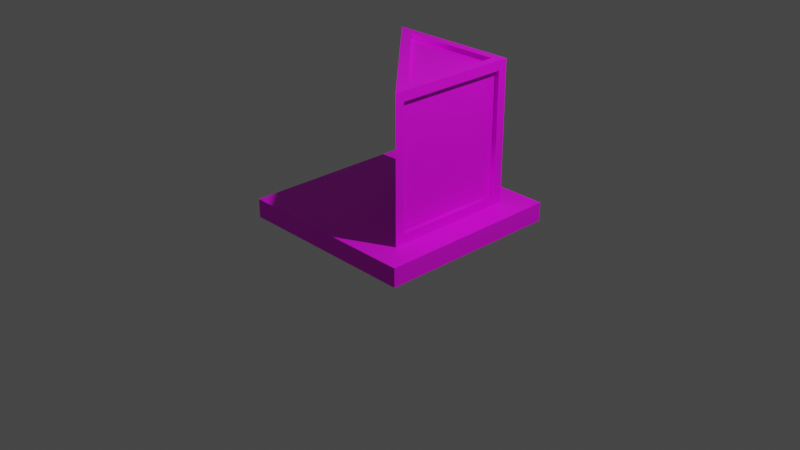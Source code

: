 # Source: MirroeUp.blend  (saved by Blender 3.3.6; exported with 4.5.12 LTS)
import bpy
from mathutils import Matrix  # noqa: F401  (used for matrix-valued properties, if any)

bpy.ops.wm.read_factory_settings(use_empty=True)
scene = bpy.context.scene
scene.name = 'Scene'

# ---- collections
col_collection = bpy.data.collections.new('Collection'); scene.collection.children.link(col_collection)

# ---- images (referenced by path relative to the original .blend; pixels are not part of the script)
import os
ASSET_DIR = os.environ.get("B2B_ASSET_DIR", "")  # directory of the original .blend (textures are referenced by path, not embedded)
HERE = os.path.dirname(os.path.abspath(__file__))  # packed textures are extracted next to this script under _unpacked/

def load_image(name, relpath, width, height, colorspace="sRGB"):
    """Load a texture the original file referenced (path relative to the .blend, or extracted next to this script)."""
    p = next((c for c in (os.path.join(HERE, relpath), os.path.join(ASSET_DIR, relpath)) if relpath and os.path.exists(c)), "")
    if p:
        img = bpy.data.images.load(p, check_existing=True)
        img.name = name
    else:  # same state as the original file: an image datablock whose file is absent (Cycles renders it pink)
        img = bpy.data.images.new(name, width, height)
        img.source = "FILE"
        img.filepath = "//" + (relpath or name)
    img.colorspace_settings.name = colorspace
    return img
img_uvmapping_png = load_image('UVMapping.png', 'UVMapping.png', 1024, 1024, 'sRGB')

# ---- materials (node trees are filled in below, after node groups)
mat_mirror_base = bpy.data.materials.new('Mirror Base')
mat_mirror_base.use_transparent_shadow = False
mat_mirror_base.roughness = 0.5
mat_screen = bpy.data.materials.new('Screen')
mat_screen.use_transparent_shadow = False
mat_screen.roughness = 0.5
mat_receiver = bpy.data.materials.new('Receiver')
mat_receiver.use_transparent_shadow = False

# ---- material node trees
mat_mirror_base.use_nodes = True; mat_mirror_base.node_tree.nodes.clear()
_N = mat_mirror_base.node_tree.nodes; _L = mat_mirror_base.node_tree.links
n0 = _N.new('ShaderNodeBsdfPrincipled'); n0.name = 'Principled BSDF'; n0.location = (10, 300)
n0.distribution = 'GGX'
n0.subsurface_method = 'RANDOM_WALK_SKIN'
n0.inputs[3].default_value = 1.45
n0.inputs[27].default_value = (0.0, 0.0, 0.0, 1.0)
n0.inputs[28].default_value = 1.0
n1 = _N.new('ShaderNodeOutputMaterial'); n1.name = 'Material Output'; n1.location = (300, 300)
n2 = _N.new('ShaderNodeNormalMap'); n2.name = 'Normal Map'; n2.location = (-300, -300)
n2.label = 'Normal/Map'
n2.inputs[0].default_value = 0.0
n3 = _N.new('ShaderNodeTexImage'); n3.name = 'Image Texture'; n3.location = (-280, 280)
n3.image = img_uvmapping_png
_L.new(n0.outputs[0], n1.inputs[0])
_L.new(n2.outputs[0], n0.inputs[5])
_L.new(n3.outputs[0], n0.inputs[0])
n1.is_active_output = True
mat_screen.use_nodes = True; mat_screen.node_tree.nodes.clear()
_N = mat_screen.node_tree.nodes; _L = mat_screen.node_tree.links
n0 = _N.new('ShaderNodeBsdfPrincipled'); n0.name = 'Principled BSDF'; n0.location = (10, 300)
n0.distribution = 'GGX'
n0.subsurface_method = 'RANDOM_WALK_SKIN'
n0.inputs[3].default_value = 1.45
n0.inputs[27].default_value = (0.0, 0.0, 0.0, 1.0)
n0.inputs[28].default_value = 1.0
n1 = _N.new('ShaderNodeOutputMaterial'); n1.name = 'Material Output'; n1.location = (300, 300)
n2 = _N.new('ShaderNodeNormalMap'); n2.name = 'Normal Map'; n2.location = (-300, -300)
n2.label = 'Normal/Map'
n2.inputs[0].default_value = 0.0
n3 = _N.new('ShaderNodeTexImage'); n3.name = 'Image Texture'; n3.location = (-280, 280)
n3.image = img_uvmapping_png
_L.new(n0.outputs[0], n1.inputs[0])
_L.new(n2.outputs[0], n0.inputs[5])
_L.new(n3.outputs[0], n0.inputs[0])
n1.is_active_output = True
mat_receiver.use_nodes = True; mat_receiver.node_tree.nodes.clear()
_N = mat_receiver.node_tree.nodes; _L = mat_receiver.node_tree.links
n0 = _N.new('ShaderNodeBsdfPrincipled'); n0.name = 'Principled BSDF'; n0.location = (10, 300)
n0.distribution = 'GGX'
n0.subsurface_method = 'RANDOM_WALK_SKIN'
n0.inputs[3].default_value = 1.45
n0.inputs[27].default_value = (0.0, 0.0, 0.0, 1.0)
n0.inputs[28].default_value = 1.0
n1 = _N.new('ShaderNodeOutputMaterial'); n1.name = 'Material Output'; n1.location = (300, 300)
n2 = _N.new('ShaderNodeTexImage'); n2.name = 'Image Texture'; n2.location = (-280, 280)
n2.image = img_uvmapping_png
_L.new(n0.outputs[0], n1.inputs[0])
_L.new(n2.outputs[0], n0.inputs[0])
n1.is_active_output = True

# ---- world
world_world = bpy.data.worlds.new('World'); scene.world = world_world
world_world.use_nodes = True; world_world.node_tree.nodes.clear()
_N = world_world.node_tree.nodes; _L = world_world.node_tree.links
n0 = _N.new('ShaderNodeOutputWorld'); n0.name = 'World Output'; n0.location = (300, 300)
n1 = _N.new('ShaderNodeBackground'); n1.name = 'Background'; n1.location = (10, 300)
n1.inputs[0].default_value = (0.05088, 0.05088, 0.05088, 1.0)
_L.new(n1.outputs[0], n0.inputs[0])
n0.is_active_output = True
world_world.color = (0.05088, 0.05088, 0.05088)
world_world.use_sun_shadow = False
world_world.sun_shadow_jitter_overblur = 0.0

# ---- cameras
cam_camera = bpy.data.cameras.new('Camera')
cam_camera.clip_end = 100.0
cam_camera.ortho_scale = 7.314

# ---- lights
light_light = bpy.data.lights.new('Light', 'POINT')
light_light.transmission_factor = 0.0
light_light.energy = 1000.0
light_light.shadow_soft_size = 0.1
light_light.shadow_maximum_resolution = 0.006
light_light.use_absolute_resolution = True

# ---- meshes
me_mirror = bpy.data.meshes.new('Mirror')
me_mirror.from_pydata([(71.57, 20.0, -71.57), (100.0, -1.907e-06, -100.0), (60.22, 36.05, 60.22), (100.0, -1.907e-06, 100.0), (-60.22, 36.05, -60.22), (-100.0, -1.907e-06, -100.0), (-71.57, 20.0, 71.57), (-100.0, -1.907e-06, 100.0), (100.0, 20.0, 100.0), (-100.0, 20.0, 100.0), (100.0, 20.0, -100.0), (-100.0, 20.0, -100.0), (71.57, 170.0, -71.57), (60.22, 153.9, 60.22), (-60.22, 153.9, -60.22), (71.57, 20.0, 71.57), (-71.57, 20.0, -71.57), (71.57, 170.0, 71.57), (-71.57, 170.0, -71.57), (65.28, 36.05, 55.16), (-55.16, 36.05, -65.28), (65.28, 153.9, 55.16), (-55.16, 153.9, -65.28), (61.57, 170.0, -61.57), (-47.43, 170.0, -61.57), (61.57, 170.0, 47.43), (61.57, 30.0, -71.57), (-61.57, 30.0, -71.57), (-61.57, 160.0, -71.57), (61.57, 160.0, -71.57), (71.57, 30.0, 61.57), (71.57, 30.0, -61.57), (71.57, 160.0, -61.57), (71.57, 160.0, 61.57), (61.57, 165.1, -61.57), (-47.43, 165.1, -61.57), (61.57, 165.1, 47.43), (-61.57, 30.0, -66.71), (61.57, 30.0, -66.71), (61.57, 160.0, -66.71), (-61.57, 160.0, -66.71), (66.71, 30.0, -61.57), (66.71, 30.0, 61.57), (66.71, 160.0, 61.57), (66.71, 160.0, -61.57), (7.07, 165.1, -7.07)], [], [(2, 13, 21, 19), (3, 8, 9, 7), (7, 9, 11, 5), (5, 1, 3, 7), (1, 10, 8, 3), (5, 11, 10, 1), (15, 6, 9, 8), (0, 15, 8, 10), (6, 16, 11, 9), (16, 0, 10, 11), (15, 16, 6), (33, 30, 42, 43), (27, 28, 40, 37), (25, 23, 34, 36), (2, 4, 16, 15), (14, 13, 17, 18), (13, 2, 15, 17), (4, 14, 18, 16), (20, 19, 21, 22), (4, 2, 19, 20), (14, 4, 20, 22), (13, 14, 22, 21), (12, 18, 24, 23), (18, 17, 25, 24), (17, 12, 23, 25), (0, 16, 27, 26), (16, 18, 28, 27), (18, 12, 29, 28), (12, 0, 26, 29), (15, 0, 31, 30), (0, 12, 32, 31), (12, 17, 33, 32), (17, 15, 30, 33), (34, 45, 36), (38, 37, 40, 39), (42, 41, 44, 43), (24, 25, 36, 45, 35), (28, 29, 39, 40), (31, 32, 44, 41), (26, 27, 37, 38), (32, 33, 43, 44), (29, 26, 38, 39), (30, 31, 41, 42), (45, 34, 35), (24, 35, 34, 23)])
me_mirror.polygons.foreach_set('use_smooth', [True] * 45)
me_mirror.polygons.foreach_set('material_index', [0, 0, 0, 0, 0, 0, 0, 0, 0, 0, 0, 0, 0, 0, 0, 0, 0, 0, 1, 0, 0, 0, 0, 0, 0, 0, 0, 0, 0, 0, 0, 0, 0, 2, 0, 2, 0, 0, 0, 0, 0, 0, 0, 0, 0])
_k = set([(0, 12), (0, 15), (0, 16), (1, 3), (1, 5), (1, 10), (2, 4), (2, 13), (2, 19), (3, 7), (3, 8), (4, 14), (4, 20), (5, 7), (5, 11), (7, 9), (8, 9), (8, 10), (9, 11), (10, 11), (12, 17), (12, 18), (13, 14), (13, 21), (14, 22), (15, 16), (15, 17), (16, 18), (17, 18), (19, 20), (19, 21), (20, 22), (21, 22), (23, 24), (23, 25), (24, 25), (26, 27), (26, 29), (27, 28), (28, 29), (30, 31), (30, 33), (31, 32), (32, 33), (34, 35), (34, 36), (35, 45), (36, 45), (37, 38), (37, 40), (38, 39), (39, 40), (41, 42), (41, 44), (42, 43), (43, 44)])
me_mirror.attributes.new('sharp_edge', 'BOOLEAN', 'EDGE').data.foreach_set('value', [ (min(e.vertices), max(e.vertices)) in _k for e in me_mirror.edges])
_uv = me_mirror.uv_layers.new(name='UVMap')
_uv.uv.foreach_set('vector', [0.7814, 0.3723, 0.7814, 0.9618, 0.8067, 0.9618, 0.8067, 0.3723, 0.9803, 0.192, 0.9803, 0.292, -0.01972, 0.292, -0.01972, 0.192, -0.01972, 0.192, -0.01972, 0.292, 0.9803, 0.292, 0.9803, 0.192, -0.01972, 0.9803, 0.9803, 0.9803, 0.9803, -0.01972, -0.01972, -0.01972, 0.9803, 0.192, 0.9803, 0.292, -0.01972, 0.292, -0.01972, 0.192, -0.01972, 0.192, -0.01972, 0.292, 0.9803, 0.292, 0.9803, 0.192, 0.8381, 0.1224, 0.1224, 0.1224, -0.01972, -0.01972, 0.9803, -0.01972, 0.8381, 0.8381, 0.8381, 0.1224, 0.9803, -0.01972, 0.9803, 0.9803, 0.1224, 0.1224, 0.1224, 0.8381, -0.01972, 0.9803, -0.01972, -0.01972, 0.1224, 0.8381, 0.8381, 0.8381, 0.9803, 0.9803, -0.01972, 0.9803, 0.8381, 0.1224, 0.1224, 0.8381, 0.1224, 0.1224, 0.1724, 0.9921, 0.1724, 0.342, 0.1724, 0.342, 0.1724, 0.9921, 0.1724, 0.342, 0.1724, 0.9921, 0.1724, 0.9921, 0.1724, 0.342, 0.7881, 0.2431, 0.7881, 0.7881, 0.7881, 0.7881, 0.7881, 0.2431, 0.7814, 0.3723, 0.1792, 0.3723, 0.1224, 0.292, 0.8381, 0.292, 0.1792, 0.9618, 0.7814, 0.9618, 0.8381, 1.042, 0.1224, 1.042, 0.7814, 0.9618, 0.7814, 0.3723, 0.8381, 0.292, 0.8381, 1.042, 0.1792, 0.3723, 0.1792, 0.9618, 0.1224, 1.042, 0.1224, 0.292, 0.2045, 0.3723, 0.8067, 0.3723, 0.8067, 0.9618, 0.2045, 0.9618, 0.1792, 0.7814, 0.7814, 0.1792, 0.8067, 0.2045, 0.2045, 0.8067, 0.1792, 0.9618, 0.1792, 0.3723, 0.2045, 0.3723, 0.2045, 0.9618, 0.7814, 0.1792, 0.1792, 0.7814, 0.2045, 0.8067, 0.8067, 0.2045, 0.8381, 0.8381, 0.1224, 0.8381, 0.2431, 0.7881, 0.7881, 0.7881, 0.1224, 0.8381, 0.8381, 0.1224, 0.7881, 0.2431, 0.2431, 0.7881, 0.8381, 0.1224, 0.8381, 0.8381, 0.7881, 0.7881, 0.7881, 0.2431, 0.8381, 0.292, 0.1224, 0.292, 0.1724, 0.342, 0.7881, 0.342, 0.1224, 0.292, 0.1224, 1.042, 0.1724, 0.9921, 0.1724, 0.342, 0.1224, 1.042, 0.8381, 1.042, 0.7881, 0.9921, 0.1724, 0.9921, 0.8381, 1.042, 0.8381, 0.292, 0.7881, 0.342, 0.7881, 0.9921, 0.1224, 0.292, 0.8381, 0.292, 0.7881, 0.342, 0.1724, 0.342, 0.8381, 0.292, 0.8381, 1.042, 0.7881, 0.9921, 0.7881, 0.342, 0.8381, 1.042, 0.1224, 1.042, 0.1724, 0.9921, 0.7881, 0.9921, 0.1224, 1.042, 0.1224, 0.292, 0.1724, 0.342, 0.1724, 0.9921, 0.7881, 0.7881, 0.5156, 0.5156, 0.7881, 0.2431, 0.7881, 0.342, 0.1724, 0.342, 0.1724, 0.9921, 0.7881, 0.9921, 0.1724, 0.342, 0.7881, 0.342, 0.7881, 0.9921, 0.1724, 0.9921, 0.2431, 0.7881, 0.7881, 0.2431, 0.7881, 0.2431, 0.5156, 0.5156, 0.2431, 0.7881, 0.1724, 0.9921, 0.7881, 0.9921, 0.7881, 0.9921, 0.1724, 0.9921, 0.7881, 0.342, 0.7881, 0.9921, 0.7881, 0.9921, 0.7881, 0.342, 0.7881, 0.342, 0.1724, 0.342, 0.1724, 0.342, 0.7881, 0.342, 0.7881, 0.9921, 0.1724, 0.9921, 0.1724, 0.9921, 0.7881, 0.9921, 0.7881, 0.9921, 0.7881, 0.342, 0.7881, 0.342, 0.7881, 0.9921, 0.1724, 0.342, 0.7881, 0.342, 0.7881, 0.342, 0.1724, 0.342, 0.5156, 0.5156, 0.7881, 0.7881, 0.2431, 0.7881, 0.2431, 0.7881, 0.2431, 0.7881, 0.7881, 0.7881, 0.7881, 0.7881])
me_mirror.materials.append(mat_mirror_base)
me_mirror.materials.append(mat_screen)
me_mirror.materials.append(mat_receiver)
me_mirror.update()
me_mirror.normals_split_custom_set([tuple(v) for v in zip(*[iter([-0.7071, 0.0, -0.7071, -0.7071, 0.0, -0.7071, -0.7071, 0.0, -0.7071, -0.7071, 0.0, -0.7071, 0.0, 0.0, 1.0, 0.0, 0.0, 1.0, 0.0, 0.0, 1.0, 0.0, 0.0, 1.0, -1.0, 0.0, 0.0, -1.0, 0.0, 0.0, -1.0, 0.0, 0.0, -1.0, 0.0, 0.0, 0.0, -1.0, 0.0, 0.0, -1.0, 0.0, 0.0, -1.0, 0.0, 0.0, -1.0, 0.0, 1.0, 0.0, 0.0, 1.0, 0.0, 0.0, 1.0, 0.0, 0.0, 1.0, 0.0, 0.0, 0.0, 0.0, -1.0, 0.0, 0.0, -1.0, 0.0, 0.0, -1.0, 0.0, 0.0, -1.0, 0.0, 1.0, 0.0, 0.0, 1.0, 0.0, 0.0, 1.0, 0.0, 0.0, 1.0, 0.0, 0.0, 1.0, 0.0, 0.0, 1.0, 0.0, 0.0, 1.0, 0.0, 0.0, 1.0, 0.0, 0.0, 1.0, 0.0, 0.0, 1.0, 0.0, 0.0, 1.0, 0.0, 0.0, 1.0, 0.0, 0.0, 1.0, 0.0, 0.0, 1.0, 0.0, 0.0, 1.0, 0.0, 0.0, 1.0, 0.0, 0.0, 1.0, 0.0, 0.0, 1.0, 0.0, 0.0, 1.0, 0.0, 0.0, -0.7071, -0.7071, 0.0, 0.7071, -0.7071, 0.0, 0.7071, -0.7071, 0.0, -0.7071, -0.7071, 0.7071, 0.7071, 0.0, 0.7071, -0.7071, 0.0, 0.7071, -0.7071, 0.0, 0.7071, 0.7071, 0.0, -0.3827, 2.128e-07, -0.9239, -0.7071, 0.0, 0.7071, -0.7071, 0.0, 0.7071, -0.3827, 2.128e-07, -0.9239, -0.7071, 0.0, 0.7071, -0.7071, 0.0, 0.7071, -0.7071, 0.0, 0.7071, -0.7071, 0.0, 0.7071, -0.7071, 0.0, 0.7071, -0.7071, 0.0, 0.7071, -0.7071, 0.0, 0.7071, -0.7071, 0.0, 0.7071, -0.7071, 0.0, 0.7071, -0.7071, 0.0, 0.7071, -0.7071, 0.0, 0.7071, -0.7071, 0.0, 0.7071, -0.7071, 0.0, 0.7071, -0.7071, 0.0, 0.7071, -0.7071, 0.0, 0.7071, -0.7071, 0.0, 0.7071, -0.7071, 0.0, 0.7071, -0.7071, 0.0, 0.7071, -0.7071, 0.0, 0.7071, -0.7071, 0.0, 0.7071, 0.0, 1.0, 0.0, 0.0, 1.0, 0.0, 0.0, 1.0, 0.0, 0.0, 1.0, 0.0, 0.7071, 0.0, 0.7071, 0.7071, 0.0, 0.7071, 0.7071, 0.0, 0.7071, 0.7071, 0.0, 0.7071, 0.0, -1.0, 0.0, 0.0, -1.0, 0.0, 0.0, -1.0, 0.0, 0.0, -1.0, 0.0, 0.0, 1.0, 7.748e-07, 0.0, 1.0, 2.269e-07, 0.0, 1.0, 2.269e-07, 0.0, 1.0, 7.748e-07, 0.0, 1.0, 2.269e-07, 0.0, 1.0, -5.478e-07, 0.0, 1.0, -5.478e-07, 0.0, 1.0, 2.269e-07, 0.0, 1.0, -5.478e-07, 0.0, 1.0, 7.748e-07, 0.0, 1.0, 7.748e-07, 0.0, 1.0, -5.478e-07, 0.0, 0.0, -1.0, 0.0, 0.0, -1.0, 0.0, 0.0, -1.0, 0.0, 0.0, -1.0, 0.0, 0.0, -1.0, 0.0, 0.0, -1.0, 0.0, 0.0, -1.0, 0.0, 0.0, -1.0, 0.0, 0.0, -1.0, 0.0, 0.0, -1.0, 0.0, 0.0, -1.0, 0.0, 0.0, -1.0, 0.0, 0.0, -1.0, 0.0, 0.0, -1.0, 0.0, 0.0, -1.0, 0.0, 0.0, -1.0, 1.0, 0.0, 0.0, 1.0, 0.0, 0.0, 1.0, 0.0, 0.0, 1.0, 0.0, 0.0, 1.0, 0.0, 0.0, 1.0, 0.0, 0.0, 1.0, 0.0, 0.0, 1.0, 0.0, 0.0, 1.0, 0.0, 0.0, 1.0, 0.0, 0.0, 1.0, 0.0, 0.0, 1.0, 0.0, 0.0, 1.0, 0.0, 0.0, 1.0, 0.0, 0.0, 1.0, 0.0, 0.0, 1.0, 0.0, 0.0, 0.0, 1.0, 0.0, 0.0, 1.0, 0.0, 0.0, 1.0, 0.0, 0.0, 0.0, -1.0, 0.0, 0.0, -1.0, 0.0, 0.0, -1.0, 0.0, 0.0, -1.0, 1.0, 0.0, 0.0, 1.0, 0.0, 0.0, 1.0, 0.0, 0.0, 1.0, 0.0, 0.0, 0.9239, 2.128e-07, 0.3827, -0.3827, 2.128e-07, -0.9239, -0.3827, 2.128e-07, -0.9239, 0.7071, 1.629e-07, -0.7071, 0.9239, 2.128e-07, 0.3827, 0.7071, -0.7071, 0.0, -0.7071, -0.7071, 0.0, -0.7071, -0.7071, 0.0, 0.7071, -0.7071, 0.0, 0.0, 0.7071, 0.7071, 0.0, -0.7071, 0.7071, 0.0, -0.7071, 0.7071, 0.0, 0.7071, 0.7071, -0.7071, 0.7071, 0.0, 0.7071, 0.7071, 0.0, 0.7071, 0.7071, 0.0, -0.7071, 0.7071, 0.0, 0.0, -0.7071, 0.7071, 0.0, -0.7071, -0.7071, 0.0, -0.7071, -0.7071, 0.0, -0.7071, 0.7071, -0.7071, -0.7071, 0.0, -0.7071, 0.7071, 0.0, -0.7071, 0.7071, 0.0, -0.7071, -0.7071, 0.0, 0.0, 0.7071, -0.7071, 0.0, 0.7071, 0.7071, 0.0, 0.7071, 0.7071, 0.0, 0.7071, -0.7071, 0.0, 1.0, 0.0, 0.0, 1.0, 0.0, 0.0, 1.0, 0.0, 0.9239, 2.128e-07, 0.3827, 0.9239, 2.128e-07, 0.3827, -0.7071, 0.0, 0.7071, -0.7071, 0.0, 0.7071])] * 3)])

# ---- objects
ob_light = bpy.data.objects.new('Light', light_light)
ob_camera = bpy.data.objects.new('Camera', cam_camera)
ob_mirror = bpy.data.objects.new('Mirror', me_mirror)

# ---- transforms, parenting, visibility, modifiers, constraints
ob_light.location = (4.076, 1.005, 5.904)
ob_light.rotation_euler = (0.6503, 0.05522, 1.866)
ob_light.lock_rotations_4d = False
ob_light.empty_display_type = 'ARROWS'
ob_light.color = (0.0, 0.0, 0.0, 0.0)
ob_light.lineart.crease_threshold = 0.0
ob_camera.location = (7.359, -6.926, 4.958)
ob_camera.rotation_euler = (1.109, 0.0, 0.8149)
ob_camera.lock_rotations_4d = False
ob_camera.empty_display_type = 'ARROWS'
ob_camera.color = (0.0, 0.0, 0.0, 0.0)
ob_camera.display_type = 'WIRE'
ob_camera.lineart.crease_threshold = 0.0
ob_mirror.location = (0.0, 1.776e-15, 7.451e-09)
ob_mirror.rotation_euler = (1.571, -0.0, 0.0)
ob_mirror.scale = (0.01, 0.01, 0.01)
ob_mirror.color = (0.8, 0.8, 0.8, 1.0)

# ---- collection membership
col_collection.objects.link(ob_light)
col_collection.objects.link(ob_camera)
col_collection.objects.link(ob_mirror)

# ---- scene / render settings (as saved in the file)
scene.camera = ob_camera
scene.frame_start = 1; scene.frame_end = 250; scene.frame_set(1)
scene.render.engine = 'BLENDER_EEVEE_NEXT'
scene.cycles.sampling_pattern = 'TABULATED_SOBOL'
scene.cycles.use_light_tree = False
scene.view_settings.view_transform = 'Filmic'
bpy.context.view_layer.update()
